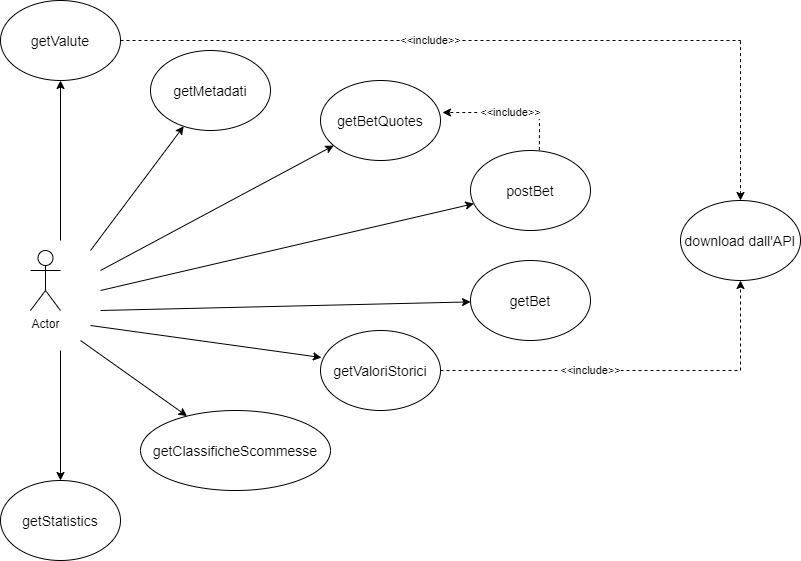

The diagram above was exported from draw.io. Its source (the exported page's mxGraphModel, read from the mxfile embedded in the PNG):
<mxGraphModel dx="868" dy="1651" grid="1" gridSize="10" guides="1" tooltips="1" connect="1" arrows="1" fold="1" page="1" pageScale="1" pageWidth="827" pageHeight="1169" math="0" shadow="0">
  <root>
    <mxCell id="0" />
    <mxCell id="1" parent="0" />
    <mxCell id="mkbaZ2itVrwLgY6M1YXL-1" value="Actor" style="shape=umlActor;verticalLabelPosition=bottom;verticalAlign=top;html=1;outlineConnect=0;" parent="1" vertex="1">
      <mxGeometry x="90" y="220" width="30" height="60" as="geometry" />
    </mxCell>
    <mxCell id="mkbaZ2itVrwLgY6M1YXL-2" value="" style="endArrow=classic;html=1;" parent="1" target="mkbaZ2itVrwLgY6M1YXL-3" edge="1">
      <mxGeometry width="50" height="50" relative="1" as="geometry">
        <mxPoint x="120" y="210" as="sourcePoint" />
        <mxPoint x="230" y="110" as="targetPoint" />
      </mxGeometry>
    </mxCell>
    <mxCell id="mkbaZ2itVrwLgY6M1YXL-3" value="&lt;font style=&quot;font-size: 14px&quot;&gt;getValute&lt;/font&gt;" style="ellipse;whiteSpace=wrap;html=1;" parent="1" vertex="1">
      <mxGeometry x="60" y="-30" width="120" height="80" as="geometry" />
    </mxCell>
    <mxCell id="mkbaZ2itVrwLgY6M1YXL-4" value="&lt;font style=&quot;font-size: 14px&quot;&gt;getMetadati&lt;/font&gt;" style="ellipse;whiteSpace=wrap;html=1;" parent="1" vertex="1">
      <mxGeometry x="210" y="20" width="120" height="80" as="geometry" />
    </mxCell>
    <mxCell id="mkbaZ2itVrwLgY6M1YXL-5" value="&lt;span style=&quot;font-size: 14px&quot;&gt;getBetQuotes&lt;/span&gt;" style="ellipse;whiteSpace=wrap;html=1;" parent="1" vertex="1">
      <mxGeometry x="380" y="50" width="120" height="80" as="geometry" />
    </mxCell>
    <mxCell id="mkbaZ2itVrwLgY6M1YXL-6" value="&lt;font style=&quot;font-size: 14px&quot;&gt;postBet&lt;/font&gt;" style="ellipse;whiteSpace=wrap;html=1;" parent="1" vertex="1">
      <mxGeometry x="530" y="120" width="120" height="80" as="geometry" />
    </mxCell>
    <mxCell id="mkbaZ2itVrwLgY6M1YXL-7" value="&lt;font style=&quot;font-size: 14px&quot;&gt;getBet&lt;/font&gt;" style="ellipse;whiteSpace=wrap;html=1;" parent="1" vertex="1">
      <mxGeometry x="530" y="230" width="120" height="80" as="geometry" />
    </mxCell>
    <mxCell id="mkbaZ2itVrwLgY6M1YXL-8" value="&lt;font style=&quot;font-size: 14px&quot;&gt;getValoriStorici&lt;/font&gt;" style="ellipse;whiteSpace=wrap;html=1;" parent="1" vertex="1">
      <mxGeometry x="380" y="300" width="120" height="80" as="geometry" />
    </mxCell>
    <mxCell id="mkbaZ2itVrwLgY6M1YXL-9" value="&lt;font style=&quot;font-size: 14px&quot;&gt;getClassificheScommesse&lt;/font&gt;" style="ellipse;whiteSpace=wrap;html=1;" parent="1" vertex="1">
      <mxGeometry x="200" y="380" width="190" height="80" as="geometry" />
    </mxCell>
    <mxCell id="mkbaZ2itVrwLgY6M1YXL-10" value="&lt;font style=&quot;font-size: 14px&quot;&gt;getStatistics&lt;/font&gt;" style="ellipse;whiteSpace=wrap;html=1;" parent="1" vertex="1">
      <mxGeometry x="60" y="450" width="120" height="80" as="geometry" />
    </mxCell>
    <mxCell id="mkbaZ2itVrwLgY6M1YXL-11" value="" style="endArrow=classic;html=1;" parent="1" target="mkbaZ2itVrwLgY6M1YXL-4" edge="1">
      <mxGeometry width="50" height="50" relative="1" as="geometry">
        <mxPoint x="150" y="220" as="sourcePoint" />
        <mxPoint x="210" y="170" as="targetPoint" />
      </mxGeometry>
    </mxCell>
    <mxCell id="mkbaZ2itVrwLgY6M1YXL-12" value="" style="endArrow=classic;html=1;" parent="1" target="mkbaZ2itVrwLgY6M1YXL-5" edge="1">
      <mxGeometry width="50" height="50" relative="1" as="geometry">
        <mxPoint x="160" y="240" as="sourcePoint" />
        <mxPoint x="210" y="210" as="targetPoint" />
      </mxGeometry>
    </mxCell>
    <mxCell id="mkbaZ2itVrwLgY6M1YXL-13" value="" style="endArrow=classic;html=1;" parent="1" target="mkbaZ2itVrwLgY6M1YXL-6" edge="1">
      <mxGeometry width="50" height="50" relative="1" as="geometry">
        <mxPoint x="160" y="260" as="sourcePoint" />
        <mxPoint x="210" y="225" as="targetPoint" />
      </mxGeometry>
    </mxCell>
    <mxCell id="mkbaZ2itVrwLgY6M1YXL-14" value="" style="endArrow=classic;html=1;" parent="1" target="mkbaZ2itVrwLgY6M1YXL-7" edge="1">
      <mxGeometry width="50" height="50" relative="1" as="geometry">
        <mxPoint x="160" y="280" as="sourcePoint" />
        <mxPoint x="440" y="230" as="targetPoint" />
      </mxGeometry>
    </mxCell>
    <mxCell id="mkbaZ2itVrwLgY6M1YXL-15" value="" style="endArrow=classic;html=1;entryX=0.008;entryY=0.338;entryDx=0;entryDy=0;entryPerimeter=0;" parent="1" target="mkbaZ2itVrwLgY6M1YXL-8" edge="1">
      <mxGeometry width="50" height="50" relative="1" as="geometry">
        <mxPoint x="150" y="295" as="sourcePoint" />
        <mxPoint x="200" y="245" as="targetPoint" />
      </mxGeometry>
    </mxCell>
    <mxCell id="mkbaZ2itVrwLgY6M1YXL-16" value="" style="endArrow=classic;html=1;" parent="1" target="mkbaZ2itVrwLgY6M1YXL-9" edge="1">
      <mxGeometry width="50" height="50" relative="1" as="geometry">
        <mxPoint x="140" y="310" as="sourcePoint" />
        <mxPoint x="230" y="325" as="targetPoint" />
      </mxGeometry>
    </mxCell>
    <mxCell id="mkbaZ2itVrwLgY6M1YXL-19" value="" style="endArrow=classic;html=1;" parent="1" target="mkbaZ2itVrwLgY6M1YXL-10" edge="1">
      <mxGeometry width="50" height="50" relative="1" as="geometry">
        <mxPoint x="120" y="320" as="sourcePoint" />
        <mxPoint x="190" y="370" as="targetPoint" />
      </mxGeometry>
    </mxCell>
    <mxCell id="mkbaZ2itVrwLgY6M1YXL-21" value="&amp;lt;&amp;lt;include&amp;gt;&amp;gt;" style="endArrow=none;dashed=1;html=1;exitX=1;exitY=0.5;exitDx=0;exitDy=0;" parent="1" source="mkbaZ2itVrwLgY6M1YXL-3" edge="1">
      <mxGeometry width="50" height="50" relative="1" as="geometry">
        <mxPoint x="340" as="sourcePoint" />
        <mxPoint x="800" y="10" as="targetPoint" />
      </mxGeometry>
    </mxCell>
    <mxCell id="mkbaZ2itVrwLgY6M1YXL-22" value="&amp;lt;&amp;lt;include&amp;gt;&amp;gt;" style="endArrow=none;dashed=1;html=1;" parent="1" edge="1">
      <mxGeometry width="50" height="50" relative="1" as="geometry">
        <mxPoint x="500" y="340" as="sourcePoint" />
        <mxPoint x="800" y="340" as="targetPoint" />
      </mxGeometry>
    </mxCell>
    <mxCell id="mkbaZ2itVrwLgY6M1YXL-23" value="" style="endArrow=none;dashed=1;html=1;exitX=0.5;exitY=0;exitDx=0;exitDy=0;startArrow=classic;startFill=1;" parent="1" source="mkbaZ2itVrwLgY6M1YXL-25" edge="1">
      <mxGeometry width="50" height="50" relative="1" as="geometry">
        <mxPoint x="800" y="130" as="sourcePoint" />
        <mxPoint x="800" y="10" as="targetPoint" />
      </mxGeometry>
    </mxCell>
    <mxCell id="mkbaZ2itVrwLgY6M1YXL-24" value="" style="endArrow=classic;dashed=1;html=1;endFill=1;" parent="1" target="mkbaZ2itVrwLgY6M1YXL-25" edge="1">
      <mxGeometry width="50" height="50" relative="1" as="geometry">
        <mxPoint x="800" y="340" as="sourcePoint" />
        <mxPoint x="800" y="210" as="targetPoint" />
      </mxGeometry>
    </mxCell>
    <mxCell id="mkbaZ2itVrwLgY6M1YXL-25" value="&lt;font style=&quot;font-size: 14px&quot;&gt;download dall'API&lt;/font&gt;" style="ellipse;whiteSpace=wrap;html=1;" parent="1" vertex="1">
      <mxGeometry x="740" y="170" width="120" height="80" as="geometry" />
    </mxCell>
    <mxCell id="EKCTkFnrmJSGO20-nYTy-1" value="&amp;lt;&amp;lt;include&amp;gt;&amp;gt;" style="endArrow=classic;dashed=1;html=1;exitX=0.574;exitY=-0.004;exitDx=0;exitDy=0;exitPerimeter=0;startArrow=none;startFill=0;endFill=1;" edge="1" parent="1" source="mkbaZ2itVrwLgY6M1YXL-6">
      <mxGeometry width="50" height="50" relative="1" as="geometry">
        <mxPoint x="560" y="90" as="sourcePoint" />
        <mxPoint x="502" y="82" as="targetPoint" />
        <Array as="points">
          <mxPoint x="599" y="82" />
        </Array>
      </mxGeometry>
    </mxCell>
  </root>
</mxGraphModel>